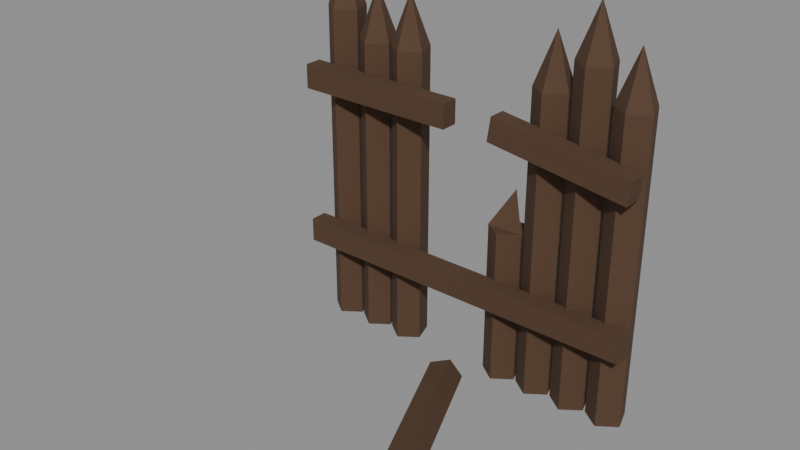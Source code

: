 # Source: hub_palisade_damaged.blend  (saved by Blender 5.2.45; exported with 4.5.12 LTS)
import bpy
from mathutils import Matrix  # noqa: F401  (used for matrix-valued properties, if any)

bpy.ops.wm.read_factory_settings(use_empty=True)
scene = bpy.context.scene
scene.name = 'Scene'

# ---- materials (node trees are filled in below, after node groups)
mat_tex_wood = bpy.data.materials.new('tex_wood')

# ---- material node trees
mat_tex_wood.use_nodes = True; mat_tex_wood.node_tree.nodes.clear()
_N = mat_tex_wood.node_tree.nodes; _L = mat_tex_wood.node_tree.links
n0 = _N.new('ShaderNodeBsdfPrincipled'); n0.name = 'Principled BSDF'; n0.location = (-200, 100)
n0.inputs[0].default_value = (0.08354, 0.04323, 0.02198, 1.0)
n0.inputs[2].default_value = 0.9
n0.inputs[10].default_value = 0.005
n1 = _N.new('ShaderNodeOutputMaterial'); n1.name = 'Material Output'; n1.location = (200, 100)
_L.new(n0.outputs[0], n1.inputs[0])
n1.is_active_output = True

# ---- meshes
me_section = bpy.data.meshes.new('Section')
me_section.from_pydata([(-0.89, -0.11, 0.0), (-0.7854, -0.03399, 0.0), (-0.8253, 0.08899, 0.0), (-0.9547, 0.08899, 0.0), (-0.9946, -0.03399, 0.0), (-0.89, -0.11, 1.881), (-0.7854, -0.03399, 1.881), (-0.8253, 0.08899, 1.881), (-0.9547, 0.08899, 1.881), (-0.9946, -0.03399, 1.881), (-0.89, 0.0, 2.181), (-0.6675, -0.11, 0.0), (-0.5629, -0.03399, 0.0), (-0.6028, 0.08899, 0.0), (-0.7322, 0.08899, 0.0), (-0.7721, -0.03399, 0.0), (-0.6675, -0.11, 1.739), (-0.5629, -0.03399, 1.739), (-0.6028, 0.08899, 1.739), (-0.7322, 0.08899, 1.739), (-0.7721, -0.03399, 1.739), (-0.6675, 0.0, 2.039), (-0.445, -0.11, 0.0), (-0.3404, -0.03399, 0.0), (-0.3803, 0.08899, 0.0), (-0.5097, 0.08899, 0.0), (-0.5496, -0.03399, 0.0), (-0.445, -0.11, 1.742), (-0.3404, -0.03399, 1.742), (-0.3803, 0.08899, 1.742), (-0.5097, 0.08899, 1.742), (-0.5496, -0.03399, 1.742), (-0.445, 0.0, 2.042), (0.2225, -0.11, 0.0), (0.3271, -0.03399, 0.0), (0.2872, 0.08899, 0.0), (0.1578, 0.08899, 0.0), (0.1179, -0.03399, 0.0), (0.2225, -0.11, 0.9), (0.3271, -0.03399, 0.9), (0.2872, 0.08899, 0.9), (0.1578, 0.08899, 0.9), (0.1179, -0.03399, 0.9), (0.1225, -0.05, 0.9), (0.3225, -0.03, 0.9), (0.2225, 0.06, 1.1), (0.445, -0.11, 0.0), (0.5496, -0.03399, 0.0), (0.5097, 0.08899, 0.0), (0.3803, 0.08899, 0.0), (0.3404, -0.03399, 0.0), (0.445, -0.11, 1.719), (0.5496, -0.03399, 1.719), (0.5097, 0.08899, 1.719), (0.3803, 0.08899, 1.719), (0.3404, -0.03399, 1.719), (0.445, 0.0, 2.019), (0.6675, -0.11, 0.0), (0.7721, -0.03399, 0.0), (0.7322, 0.08899, 0.0), (0.6028, 0.08899, 0.0), (0.5629, -0.03399, 0.0), (0.6675, -0.11, 1.901), (0.7721, -0.03399, 1.901), (0.7322, 0.08899, 1.901), (0.6028, 0.08899, 1.901), (0.5629, -0.03399, 1.901), (0.6675, 0.0, 2.201), (0.89, -0.11, 0.0), (0.9946, -0.03399, 0.0), (0.9547, 0.08899, 0.0), (0.8253, 0.08899, 0.0), (0.7854, -0.03399, 0.0), (0.89, -0.11, 1.729), (0.9946, -0.03399, 1.729), (0.9547, 0.08899, 1.729), (0.8253, 0.08899, 1.729), (0.7854, -0.03399, 1.729), (0.89, 0.0, 2.029), (-1.025, -0.19, 1.43), (-0.075, -0.19, 1.43), (-1.025, -0.09, 1.43), (-0.075, -0.09, 1.43), (-1.025, -0.19, 1.57), (-0.075, -0.19, 1.57), (-1.025, -0.09, 1.57), (-0.075, -0.09, 1.57), (0.1942, -0.19, 1.436), (0.9864, -0.19, 1.325), (0.1942, -0.09, 1.436), (0.9864, -0.09, 1.325), (0.2136, -0.19, 1.575), (1.006, -0.19, 1.464), (0.2136, -0.09, 1.575), (1.006, -0.09, 1.464), (-1.025, -0.19, 0.48), (1.025, -0.19, 0.48), (-1.025, -0.09, 0.48), (1.025, -0.09, 0.48), (-1.025, -0.19, 0.62), (1.025, -0.19, 0.62), (-1.025, -0.09, 0.62), (1.025, -0.09, 0.62), (0.1416, -0.2599, 0.06), (0.07744, -0.2856, 0.1551), (-0.02466, -0.3312, 0.1188), (-0.02358, -0.3337, 0.001237), (0.07918, -0.2896, -0.03508), (0.4916, -1.06, 0.08), (0.4274, -1.086, 0.1751), (0.3253, -1.131, 0.1388), (0.3264, -1.134, 0.02124), (0.4292, -1.09, -0.01508), (0.5002, -1.329, 0.08572)], [], [(0, 1, 6, 5), (1, 2, 7, 6), (2, 3, 8, 7), (3, 4, 9, 8), (4, 0, 5, 9), (5, 6, 10), (6, 7, 10), (7, 8, 10), (8, 9, 10), (9, 5, 10), (11, 12, 17, 16), (12, 13, 18, 17), (13, 14, 19, 18), (14, 15, 20, 19), (15, 11, 16, 20), (16, 17, 21), (17, 18, 21), (18, 19, 21), (19, 20, 21), (20, 16, 21), (22, 23, 28, 27), (23, 24, 29, 28), (24, 25, 30, 29), (25, 26, 31, 30), (26, 22, 27, 31), (27, 28, 32), (28, 29, 32), (29, 30, 32), (30, 31, 32), (31, 27, 32), (33, 34, 39, 38), (34, 35, 40, 39), (35, 36, 41, 40), (36, 37, 42, 41), (37, 33, 38, 42), (38, 39, 40, 41, 42), (43, 44, 45), (46, 47, 52, 51), (47, 48, 53, 52), (48, 49, 54, 53), (49, 50, 55, 54), (50, 46, 51, 55), (51, 52, 56), (52, 53, 56), (53, 54, 56), (54, 55, 56), (55, 51, 56), (57, 58, 63, 62), (58, 59, 64, 63), (59, 60, 65, 64), (60, 61, 66, 65), (61, 57, 62, 66), (62, 63, 67), (63, 64, 67), (64, 65, 67), (65, 66, 67), (66, 62, 67), (68, 69, 74, 73), (69, 70, 75, 74), (70, 71, 76, 75), (71, 72, 77, 76), (72, 68, 73, 77), (73, 74, 78), (74, 75, 78), (75, 76, 78), (76, 77, 78), (77, 73, 78), (79, 81, 82, 80), (83, 84, 86, 85), (79, 80, 84, 83), (81, 85, 86, 82), (79, 83, 85, 81), (80, 82, 86, 84), (87, 89, 90, 88), (91, 92, 94, 93), (87, 88, 92, 91), (89, 93, 94, 90), (87, 91, 93, 89), (88, 90, 94, 92), (95, 97, 98, 96), (99, 100, 102, 101), (95, 96, 100, 99), (97, 101, 102, 98), (95, 99, 101, 97), (96, 98, 102, 100), (103, 104, 109, 108), (104, 105, 110, 109), (105, 106, 111, 110), (106, 107, 112, 111), (107, 103, 108, 112), (108, 109, 113), (109, 110, 113), (110, 111, 113), (111, 112, 113), (112, 108, 113), (107, 106, 105, 104, 103)])
me_section.materials.append(mat_tex_wood)
me_section.update()

# ---- objects
ob_section = bpy.data.objects.new('Section', me_section)

# ---- transforms, parenting, visibility, modifiers, constraints
ob_section.location = (0.0, 0.0, 0.0)

# ---- collection membership
scene.collection.objects.link(ob_section)

# ---- scene / render settings (as saved in the file)
scene.frame_start = 1; scene.frame_end = 250; scene.frame_set(1)
scene.render.engine = 'BLENDER_EEVEE_NEXT'
scene.render.bake_bias = 0.0
scene.render.bake_samples = 0
scene.render.compositor_device = 'GPU'
scene.eevee.use_volume_custom_range = False
scene.eevee.fast_gi_thickness_near = 0.1
scene.eevee.fast_gi_thickness_far = 0.0
scene.eevee.ray_tracing_options.screen_trace_thickness = 0.1
bpy.context.view_layer.update()

# ---- added for rendering (the .blend has no active camera and no usable light): camera, sun + grey world if the file has none
cam_auto = bpy.data.cameras.new('AutoCamera')
cam_auto.lens = 50.0
cam_auto.sensor_width = 36.0
cam_auto.clip_end = 1000.0
ob_auto_camera = bpy.data.objects.new('AutoCamera', cam_auto)
scene.collection.objects.link(ob_auto_camera)
ob_auto_camera.location = (3.09839, -4.33806, 3.5618)
ob_auto_camera.rotation_euler = (1.09748, -7.21219e-08, 0.694738)
scene.camera = ob_auto_camera
light_auto_sun = bpy.data.lights.new('AutoSun', 'SUN')
light_auto_sun.energy = 3.0
light_auto_sun.angle = 0.0523599
ob_auto_sun = bpy.data.objects.new('AutoSun', light_auto_sun)
scene.collection.objects.link(ob_auto_sun)
ob_auto_sun.rotation_euler = (0.872665, 0.174533, 0.523599)
if scene.world is None:
    world_auto = bpy.data.worlds.new('AutoWorld')
    world_auto.color = (0.3, 0.3, 0.3)
    scene.world = world_auto
bpy.context.view_layer.update()
